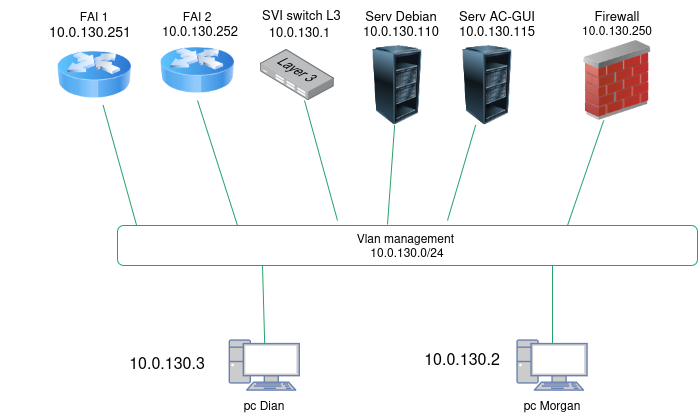

The diagram above was exported from draw.io. Its source (the exported page's mxGraphModel, read from the mxfile embedded in the PNG):
<mxGraphModel dx="2241" dy="783" grid="1" gridSize="10" guides="1" tooltips="1" connect="1" arrows="1" fold="1" page="1" pageScale="1" pageWidth="827" pageHeight="1169" math="0" shadow="0">
  <root>
    <mxCell id="0" />
    <mxCell id="1" parent="0" />
    <mxCell id="ZdZO8ubLKlHvVn5aMDEC-70" edge="1" parent="1" style="endArrow=none;html=1;rounded=0;strokeColor=light-dark(#26a269, #589916);" target="ZdZO8ubLKlHvVn5aMDEC-69" value="">
      <mxGeometry height="50" relative="1" width="50" as="geometry">
        <mxPoint x="310" y="560" as="sourcePoint" />
        <mxPoint x="260" y="430" as="targetPoint" />
      </mxGeometry>
    </mxCell>
    <mxCell id="ZdZO8ubLKlHvVn5aMDEC-1" parent="1" style="fontColor=#0066CC;verticalAlign=top;verticalLabelPosition=bottom;labelPosition=center;align=center;html=1;outlineConnect=0;fillColor=#CCCCCC;strokeColor=#6881B3;gradientColor=none;gradientDirection=north;strokeWidth=2;shape=mxgraph.networks.pc;" value="" vertex="1">
      <mxGeometry height="50" width="70" x="202.2" y="680" as="geometry" />
    </mxCell>
    <mxCell id="ZdZO8ubLKlHvVn5aMDEC-3" parent="1" style="fontColor=#0066CC;verticalAlign=top;verticalLabelPosition=bottom;labelPosition=center;align=center;html=1;outlineConnect=0;fillColor=#CCCCCC;strokeColor=#6881B3;gradientColor=none;gradientDirection=north;strokeWidth=2;shape=mxgraph.networks.pc;" value="" vertex="1">
      <mxGeometry height="50" width="70" x="490" y="680" as="geometry" />
    </mxCell>
    <mxCell id="ZdZO8ubLKlHvVn5aMDEC-6" parent="1" style="text;html=1;whiteSpace=wrap;strokeColor=none;fillColor=none;align=center;verticalAlign=middle;rounded=0;" value="pc Dian" vertex="1">
      <mxGeometry height="30" width="60" x="207.2" y="730" as="geometry" />
    </mxCell>
    <mxCell id="ZdZO8ubLKlHvVn5aMDEC-7" parent="1" style="text;html=1;whiteSpace=wrap;strokeColor=none;fillColor=none;align=center;verticalAlign=middle;rounded=0;" value="pc Morgan" vertex="1">
      <mxGeometry height="30" width="60" x="495" y="730" as="geometry" />
    </mxCell>
    <mxCell id="ZdZO8ubLKlHvVn5aMDEC-21" parent="1" style="rounded=1;whiteSpace=wrap;html=1;strokeColor=light-dark(#26a269, #257c00);" value="&lt;div&gt;Vlan management&amp;nbsp;&lt;/div&gt;&lt;div&gt;10.0.130.0/24&lt;/div&gt;" vertex="1">
      <mxGeometry height="40" width="580" x="90" y="565" as="geometry" />
    </mxCell>
    <mxCell id="ZdZO8ubLKlHvVn5aMDEC-43" parent="1" style="text;html=1;whiteSpace=wrap;strokeColor=none;fillColor=none;align=center;verticalAlign=middle;rounded=0;" value="&lt;br&gt;&lt;div&gt;&lt;font size=&quot;3&quot;&gt;10.0.130.2&lt;/font&gt;&lt;/div&gt;" vertex="1">
      <mxGeometry width="70" x="400" y="690" as="geometry" />
    </mxCell>
    <mxCell id="ZdZO8ubLKlHvVn5aMDEC-44" parent="1" style="text;html=1;whiteSpace=wrap;strokeColor=none;fillColor=none;align=center;verticalAlign=middle;rounded=0;" value="&lt;font style=&quot;font-size: 12px;&quot;&gt;&lt;br&gt;&lt;/font&gt;&lt;div&gt;&lt;font size=&quot;3&quot;&gt;10.0.130.3&lt;/font&gt;&lt;/div&gt;" vertex="1">
      <mxGeometry height="10" width="100" x="90" y="690" as="geometry" />
    </mxCell>
    <mxCell id="ZdZO8ubLKlHvVn5aMDEC-51" parent="1" style="image;html=1;image=img/lib/clip_art/networking/Router_Icon_128x128.png" value="" vertex="1">
      <mxGeometry height="60" width="74.4" x="30" y="384.5" as="geometry" />
    </mxCell>
    <mxCell id="ZdZO8ubLKlHvVn5aMDEC-69" parent="1" style="image;points=[];aspect=fixed;html=1;align=center;shadow=0;dashed=0;image=img/lib/allied_telesis/switch/Switch_24_port_L3.svg;" value="" vertex="1">
      <mxGeometry height="51" width="74.4" x="232.80000000000004" y="389" as="geometry" />
    </mxCell>
    <mxCell id="ZdZO8ubLKlHvVn5aMDEC-71" parent="1" style="text;html=1;whiteSpace=wrap;strokeColor=none;fillColor=none;align=center;verticalAlign=middle;rounded=0;" value="&lt;font style=&quot;font-size: 13px;&quot;&gt;10.0.130.1&lt;/font&gt;" vertex="1">
      <mxGeometry width="165" x="190" y="370" as="geometry" />
    </mxCell>
    <mxCell id="ZdZO8ubLKlHvVn5aMDEC-73" edge="1" parent="1" source="ZdZO8ubLKlHvVn5aMDEC-71" style="edgeStyle=orthogonalEdgeStyle;rounded=0;orthogonalLoop=1;jettySize=auto;html=1;innerLoopWaypoints=1;exitX=0;exitY=0;exitDx=0;exitDy=0;" target="ZdZO8ubLKlHvVn5aMDEC-71">
      <mxGeometry relative="1" as="geometry" />
    </mxCell>
    <mxCell id="ZdZO8ubLKlHvVn5aMDEC-81" parent="1" style="text;html=1;whiteSpace=wrap;strokeColor=none;fillColor=none;align=center;verticalAlign=middle;rounded=0;" value="&lt;font style=&quot;font-size: 14px;&quot;&gt;10.0.130.251&lt;/font&gt;" vertex="1">
      <mxGeometry width="180" x="-27.000000000000004" y="370" as="geometry" />
    </mxCell>
    <mxCell id="viqn8S37IzURFyoY4oLw-22" parent="1" style="text;html=1;whiteSpace=wrap;strokeColor=none;fillColor=none;align=center;verticalAlign=middle;rounded=0;" value="FAI 1" vertex="1">
      <mxGeometry width="150" x="-7.800000000000026" y="355" as="geometry" />
    </mxCell>
    <mxCell id="viqn8S37IzURFyoY4oLw-24" edge="1" parent="1" source="ZdZO8ubLKlHvVn5aMDEC-1" style="endArrow=none;html=1;rounded=0;exitX=0.5;exitY=0.07;exitDx=0;exitDy=0;strokeColor=light-dark(#26a269, #589916);exitPerimeter=0;entryX=0.25;entryY=1;entryDx=0;entryDy=0;" target="ZdZO8ubLKlHvVn5aMDEC-21" value="">
      <mxGeometry height="50" relative="1" width="50" as="geometry">
        <mxPoint x="258.5" y="659" as="sourcePoint" />
        <mxPoint x="260" y="600" as="targetPoint" />
      </mxGeometry>
    </mxCell>
    <mxCell id="viqn8S37IzURFyoY4oLw-26" edge="1" parent="1" source="ZdZO8ubLKlHvVn5aMDEC-3" style="endArrow=none;html=1;rounded=0;strokeColor=light-dark(#26a269, #589916);entryX=0.75;entryY=1;entryDx=0;entryDy=0;exitX=0.5;exitY=0.07;exitDx=0;exitDy=0;exitPerimeter=0;" target="ZdZO8ubLKlHvVn5aMDEC-21" value="">
      <mxGeometry height="50" relative="1" width="50" as="geometry">
        <mxPoint x="350" y="670" as="sourcePoint" />
        <mxPoint x="401" y="610" as="targetPoint" />
      </mxGeometry>
    </mxCell>
    <mxCell id="viqn8S37IzURFyoY4oLw-37" edge="1" parent="1" source="ZdZO8ubLKlHvVn5aMDEC-21" style="endArrow=none;html=1;rounded=0;exitX=0.033;exitY=0;exitDx=0;exitDy=0;strokeColor=light-dark(#26a269, #589916);exitPerimeter=0;" target="ZdZO8ubLKlHvVn5aMDEC-51" value="">
      <mxGeometry height="50" relative="1" width="50" as="geometry">
        <mxPoint x="210" y="569" as="sourcePoint" />
        <mxPoint x="110" y="460" as="targetPoint" />
      </mxGeometry>
    </mxCell>
    <mxCell id="SE7E4SKLjQiC41SUuXB_-3" parent="1" style="text;whiteSpace=wrap;html=1;" value="&lt;font style=&quot;font-size: 13px;&quot;&gt;10.0.130.252&lt;/font&gt;" vertex="1">
      <mxGeometry height="40" width="100" x="132.8" y="356" as="geometry" />
    </mxCell>
    <mxCell id="SE7E4SKLjQiC41SUuXB_-5" parent="1" style="text;whiteSpace=wrap;html=1;" value="&lt;font style=&quot;font-size: 13px;&quot;&gt;SVI switch L3&lt;/font&gt;" vertex="1">
      <mxGeometry height="40" width="110" x="232.8" y="340" as="geometry" />
    </mxCell>
    <mxCell id="SE7E4SKLjQiC41SUuXB_-8" parent="1" style="text;html=1;whiteSpace=wrap;strokeColor=none;fillColor=none;align=center;verticalAlign=middle;rounded=0;" value="FAI 2" vertex="1">
      <mxGeometry width="150" x="95" y="355" as="geometry" />
    </mxCell>
    <mxCell id="SE7E4SKLjQiC41SUuXB_-9" edge="1" parent="1" style="endArrow=none;html=1;rounded=0;strokeColor=light-dark(#26a269, #589916);entryX=0.5;entryY=1;entryDx=0;entryDy=0;" target="SE7E4SKLjQiC41SUuXB_-24" value="">
      <mxGeometry height="50" relative="1" width="50" as="geometry">
        <mxPoint x="210" y="565" as="sourcePoint" />
        <mxPoint x="204.4000000000001" y="440" as="targetPoint" />
      </mxGeometry>
    </mxCell>
    <mxCell id="SE7E4SKLjQiC41SUuXB_-13" parent="1" style="image;html=1;image=img/lib/clip_art/computers/Server_Rack_Partial_128x128.png" value="" vertex="1">
      <mxGeometry height="80" width="80" x="330" y="384.5" as="geometry" />
    </mxCell>
    <mxCell id="SE7E4SKLjQiC41SUuXB_-14" edge="1" parent="1" style="endArrow=none;html=1;rounded=0;strokeColor=light-dark(#26a269, #589916);" target="SE7E4SKLjQiC41SUuXB_-13" value="">
      <mxGeometry height="50" relative="1" width="50" as="geometry">
        <mxPoint x="360" y="564" as="sourcePoint" />
        <mxPoint x="400" y="420" as="targetPoint" />
      </mxGeometry>
    </mxCell>
    <mxCell id="SE7E4SKLjQiC41SUuXB_-15" parent="1" style="text;html=1;whiteSpace=wrap;strokeColor=none;fillColor=none;align=center;verticalAlign=middle;rounded=0;" value="&lt;font style=&quot;font-size: 13px;&quot;&gt;Serv Debian&lt;/font&gt;" vertex="1">
      <mxGeometry height="30" width="80" x="334" y="340" as="geometry" />
    </mxCell>
    <mxCell id="SE7E4SKLjQiC41SUuXB_-17" parent="1" style="text;whiteSpace=wrap;html=1;" value="&lt;font style=&quot;font-size: 13px;&quot;&gt;10.0.130.110&lt;/font&gt;" vertex="1">
      <mxGeometry height="40" width="100" x="334" y="356" as="geometry" />
    </mxCell>
    <mxCell id="SE7E4SKLjQiC41SUuXB_-24" parent="1" style="image;html=1;image=img/lib/clip_art/networking/Router_Icon_128x128.png" value="" vertex="1">
      <mxGeometry height="60" width="74.4" x="132.8" y="380" as="geometry" />
    </mxCell>
    <mxCell id="SE7E4SKLjQiC41SUuXB_-26" parent="1" style="text;whiteSpace=wrap;html=1;" value="&lt;font style=&quot;font-size: 13px;&quot;&gt;10.0.130.115&lt;/font&gt;" vertex="1">
      <mxGeometry height="40" width="100" x="430" y="356" as="geometry" />
    </mxCell>
    <mxCell id="SE7E4SKLjQiC41SUuXB_-27" parent="1" style="text;html=1;whiteSpace=wrap;strokeColor=none;fillColor=none;align=center;verticalAlign=middle;rounded=0;" value="&lt;font style=&quot;font-size: 13px;&quot;&gt;Serv AC-GUI&lt;/font&gt;" vertex="1">
      <mxGeometry height="30" width="80" x="430" y="340" as="geometry" />
    </mxCell>
    <mxCell id="SE7E4SKLjQiC41SUuXB_-29" parent="1" style="image;html=1;image=img/lib/clip_art/computers/Server_Rack_Partial_128x128.png" value="" vertex="1">
      <mxGeometry height="80" width="80" x="420" y="384.5" as="geometry" />
    </mxCell>
    <mxCell id="SE7E4SKLjQiC41SUuXB_-30" edge="1" parent="1" style="endArrow=none;html=1;rounded=0;strokeColor=light-dark(#26a269, #589916);" target="SE7E4SKLjQiC41SUuXB_-29" value="">
      <mxGeometry height="50" relative="1" width="50" as="geometry">
        <mxPoint x="420" y="560" as="sourcePoint" />
        <mxPoint x="583" y="490" as="targetPoint" />
      </mxGeometry>
    </mxCell>
    <mxCell id="epHQmTG1-Ymoz444DmND-1" edge="1" parent="1" style="endArrow=none;html=1;rounded=0;strokeColor=light-dark(#26a269, #589916);" target="epHQmTG1-Ymoz444DmND-2" value="">
      <mxGeometry height="50" relative="1" width="50" as="geometry">
        <mxPoint x="540" y="565" as="sourcePoint" />
        <mxPoint x="570" y="460" as="targetPoint" />
      </mxGeometry>
    </mxCell>
    <mxCell id="epHQmTG1-Ymoz444DmND-2" parent="1" style="image;html=1;image=img/lib/clip_art/networking/Firewall_02_128x128.png" value="" vertex="1">
      <mxGeometry height="80" width="80" x="550" y="380" as="geometry" />
    </mxCell>
    <mxCell id="epHQmTG1-Ymoz444DmND-3" parent="1" style="text;html=1;whiteSpace=wrap;strokeColor=none;fillColor=none;align=center;verticalAlign=middle;rounded=0;" value="&lt;font style=&quot;font-size: 13px;&quot;&gt;Firewall&lt;/font&gt;" vertex="1">
      <mxGeometry height="30" width="80" x="550" y="340" as="geometry" />
    </mxCell>
    <mxCell id="epHQmTG1-Ymoz444DmND-5" parent="1" style="text;html=1;whiteSpace=wrap;strokeColor=none;fillColor=none;align=center;verticalAlign=middle;rounded=0;" value="10.0.130.250" vertex="1">
      <mxGeometry height="30" width="60" x="560" y="354.5" as="geometry" />
    </mxCell>
  </root>
</mxGraphModel>